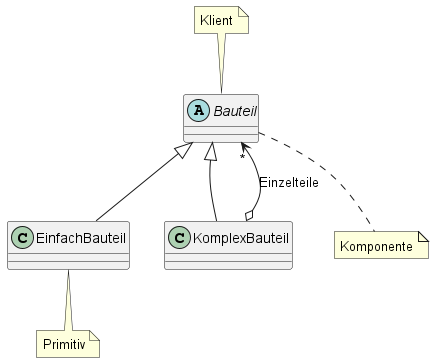

The diagram above was rendered by PlantUML. Its source (embedded in the PNG):
@startuml UML_Klassendiagramm3.png
abstract Bauteil
Bauteil <|-- EinfachBauteil
Bauteil <|-- KomplexBauteil
Bauteil -[hidden]- KomplexBauteil
Bauteil "*" <--o KomplexBauteil : Einzelteile
note "Klient" as n0
note "Primitiv" as n1
note "Komponente" as n2
n0 .. Bauteil
EinfachBauteil .. n1
Bauteil .. n2
@enduml